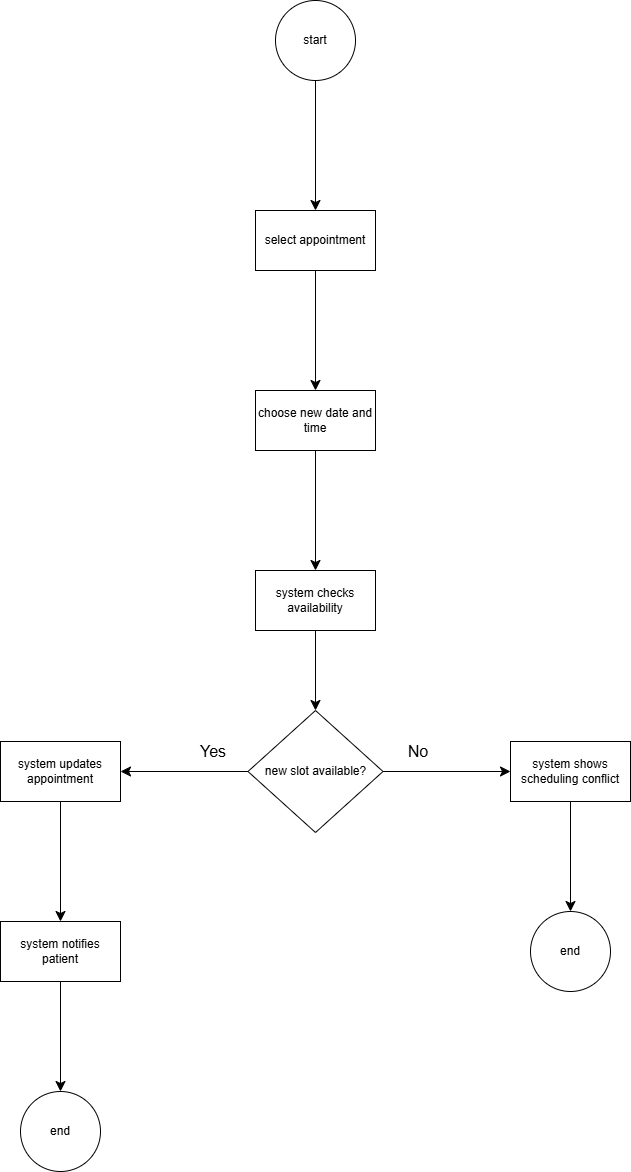

The diagram above was exported from draw.io. Its source (the exported page's mxGraphModel, read from the mxfile embedded in the PNG):
<mxGraphModel dx="1430" dy="962" grid="0" gridSize="10" guides="1" tooltips="1" connect="1" arrows="1" fold="1" page="0" pageScale="1" pageWidth="827" pageHeight="1169" math="0" shadow="0">
  <root>
    <mxCell id="0" />
    <mxCell id="1" parent="0" />
    <mxCell id="H1_9l1hRtnqR7dQeirct-3" edge="1" parent="1" source="H1_9l1hRtnqR7dQeirct-1" style="edgeStyle=none;curved=1;rounded=0;orthogonalLoop=1;jettySize=auto;html=1;fontSize=12;startSize=8;endSize=8;" target="H1_9l1hRtnqR7dQeirct-2" value="">
      <mxGeometry relative="1" as="geometry" />
    </mxCell>
    <mxCell id="H1_9l1hRtnqR7dQeirct-1" parent="1" style="ellipse;whiteSpace=wrap;html=1;" value="start" vertex="1">
      <mxGeometry height="80" width="80" x="116" y="-63" as="geometry" />
    </mxCell>
    <mxCell id="H1_9l1hRtnqR7dQeirct-5" edge="1" parent="1" source="H1_9l1hRtnqR7dQeirct-2" style="edgeStyle=none;curved=1;rounded=0;orthogonalLoop=1;jettySize=auto;html=1;fontSize=12;startSize=8;endSize=8;" target="H1_9l1hRtnqR7dQeirct-4" value="">
      <mxGeometry relative="1" as="geometry" />
    </mxCell>
    <mxCell id="H1_9l1hRtnqR7dQeirct-2" parent="1" style="whiteSpace=wrap;html=1;" value="select appointment" vertex="1">
      <mxGeometry height="60" width="120" x="96" y="147" as="geometry" />
    </mxCell>
    <mxCell id="H1_9l1hRtnqR7dQeirct-7" edge="1" parent="1" source="H1_9l1hRtnqR7dQeirct-4" style="edgeStyle=none;curved=1;rounded=0;orthogonalLoop=1;jettySize=auto;html=1;fontSize=12;startSize=8;endSize=8;" target="H1_9l1hRtnqR7dQeirct-6" value="">
      <mxGeometry relative="1" as="geometry" />
    </mxCell>
    <mxCell id="H1_9l1hRtnqR7dQeirct-4" parent="1" style="whiteSpace=wrap;html=1;" value="choose new date and time" vertex="1">
      <mxGeometry height="60" width="120" x="96" y="327" as="geometry" />
    </mxCell>
    <mxCell id="H1_9l1hRtnqR7dQeirct-11" edge="1" parent="1" source="H1_9l1hRtnqR7dQeirct-6" style="edgeStyle=none;curved=1;rounded=0;orthogonalLoop=1;jettySize=auto;html=1;fontSize=12;startSize=8;endSize=8;" target="H1_9l1hRtnqR7dQeirct-10" value="">
      <mxGeometry relative="1" as="geometry" />
    </mxCell>
    <mxCell id="H1_9l1hRtnqR7dQeirct-6" parent="1" style="whiteSpace=wrap;html=1;" value="system checks availability" vertex="1">
      <mxGeometry height="60" width="120" x="96" y="507" as="geometry" />
    </mxCell>
    <mxCell id="H1_9l1hRtnqR7dQeirct-13" edge="1" parent="1" source="H1_9l1hRtnqR7dQeirct-10" style="edgeStyle=none;curved=1;rounded=0;orthogonalLoop=1;jettySize=auto;html=1;fontSize=12;startSize=8;endSize=8;" target="H1_9l1hRtnqR7dQeirct-12" value="">
      <mxGeometry relative="1" as="geometry" />
    </mxCell>
    <mxCell id="H1_9l1hRtnqR7dQeirct-17" edge="1" parent="1" source="H1_9l1hRtnqR7dQeirct-10" style="edgeStyle=none;curved=1;rounded=0;orthogonalLoop=1;jettySize=auto;html=1;fontSize=12;startSize=8;endSize=8;" target="H1_9l1hRtnqR7dQeirct-16" value="">
      <mxGeometry relative="1" as="geometry" />
    </mxCell>
    <mxCell id="H1_9l1hRtnqR7dQeirct-10" parent="1" style="rhombus;whiteSpace=wrap;html=1;" value="new slot available?" vertex="1">
      <mxGeometry height="122" width="135" x="88.5" y="647" as="geometry" />
    </mxCell>
    <mxCell id="H1_9l1hRtnqR7dQeirct-15" edge="1" parent="1" source="H1_9l1hRtnqR7dQeirct-12" style="edgeStyle=none;curved=1;rounded=0;orthogonalLoop=1;jettySize=auto;html=1;fontSize=12;startSize=8;endSize=8;" target="H1_9l1hRtnqR7dQeirct-14" value="">
      <mxGeometry relative="1" as="geometry" />
    </mxCell>
    <mxCell id="H1_9l1hRtnqR7dQeirct-12" parent="1" style="whiteSpace=wrap;html=1;" value="system updates appointment" vertex="1">
      <mxGeometry height="60" width="120" x="-159" y="678" as="geometry" />
    </mxCell>
    <mxCell id="H1_9l1hRtnqR7dQeirct-21" edge="1" parent="1" source="H1_9l1hRtnqR7dQeirct-14" style="edgeStyle=none;curved=1;rounded=0;orthogonalLoop=1;jettySize=auto;html=1;fontSize=12;startSize=8;endSize=8;" target="H1_9l1hRtnqR7dQeirct-20" value="">
      <mxGeometry relative="1" as="geometry" />
    </mxCell>
    <mxCell id="H1_9l1hRtnqR7dQeirct-14" parent="1" style="whiteSpace=wrap;html=1;" value="system notifies patient" vertex="1">
      <mxGeometry height="60" width="120" x="-159" y="858" as="geometry" />
    </mxCell>
    <mxCell id="H1_9l1hRtnqR7dQeirct-23" edge="1" parent="1" source="H1_9l1hRtnqR7dQeirct-16" style="edgeStyle=none;curved=1;rounded=0;orthogonalLoop=1;jettySize=auto;html=1;fontSize=12;startSize=8;endSize=8;" target="H1_9l1hRtnqR7dQeirct-22" value="">
      <mxGeometry relative="1" as="geometry" />
    </mxCell>
    <mxCell id="H1_9l1hRtnqR7dQeirct-16" parent="1" style="whiteSpace=wrap;html=1;" value="system shows scheduling conflict" vertex="1">
      <mxGeometry height="60" width="120" x="351" y="678" as="geometry" />
    </mxCell>
    <mxCell id="H1_9l1hRtnqR7dQeirct-18" parent="1" style="text;html=1;whiteSpace=wrap;strokeColor=none;fillColor=none;align=center;verticalAlign=middle;rounded=0;fontSize=16;" value="Yes" vertex="1">
      <mxGeometry height="30" width="60" x="24" y="673" as="geometry" />
    </mxCell>
    <mxCell id="H1_9l1hRtnqR7dQeirct-19" parent="1" style="text;html=1;whiteSpace=wrap;strokeColor=none;fillColor=none;align=center;verticalAlign=middle;rounded=0;fontSize=16;" value="No" vertex="1">
      <mxGeometry height="30" width="60" x="229" y="673" as="geometry" />
    </mxCell>
    <mxCell id="H1_9l1hRtnqR7dQeirct-20" parent="1" style="ellipse;whiteSpace=wrap;html=1;" value="end" vertex="1">
      <mxGeometry height="80" width="80" x="-139" y="1028" as="geometry" />
    </mxCell>
    <mxCell id="H1_9l1hRtnqR7dQeirct-22" parent="1" style="ellipse;whiteSpace=wrap;html=1;" value="end" vertex="1">
      <mxGeometry height="80" width="80" x="371" y="848" as="geometry" />
    </mxCell>
  </root>
</mxGraphModel>